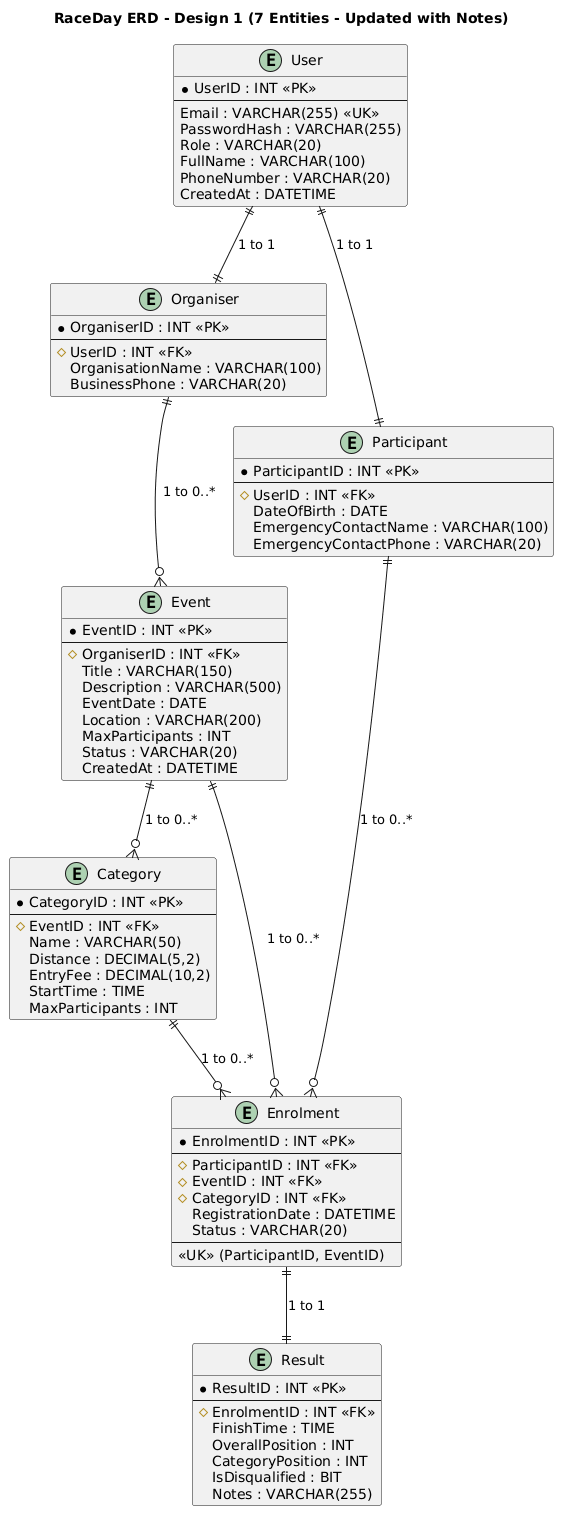

The diagram above was rendered by PlantUML. Its source (embedded in the PNG):
@startuml
title RaceDay ERD - Design 1 (7 Entities - Updated with Notes)

' ============================
' ENTITY 1: User (Authentication)
' ============================
entity "User" as user {
  * UserID : INT <<PK>>
  ---
  Email : VARCHAR(255) <<UK>>
  PasswordHash : VARCHAR(255)
  Role : VARCHAR(20)
  FullName : VARCHAR(100)
  PhoneNumber : VARCHAR(20)
  CreatedAt : DATETIME
}

' ============================
' ENTITY 2: Organiser (Profile)
' ============================
entity "Organiser" as organiser {
  * OrganiserID : INT <<PK>>
  ---
  # UserID : INT <<FK>>
  OrganisationName : VARCHAR(100)
  BusinessPhone : VARCHAR(20)
}

' ============================
' ENTITY 3: Participant (Profile)
' ============================
entity "Participant" as participant {
  * ParticipantID : INT <<PK>>
  ---
  # UserID : INT <<FK>>
  DateOfBirth : DATE
  EmergencyContactName : VARCHAR(100)
  EmergencyContactPhone : VARCHAR(20)
}

' ============================
' ENTITY 4: Event
' ============================
entity "Event" as event {
  * EventID : INT <<PK>>
  ---
  # OrganiserID : INT <<FK>>
  Title : VARCHAR(150)
  Description : VARCHAR(500)
  EventDate : DATE
  Location : VARCHAR(200)
  MaxParticipants : INT
  Status : VARCHAR(20)
  CreatedAt : DATETIME
}

' ============================
' ENTITY 5: Category
' ============================
entity "Category" as category {
  * CategoryID : INT <<PK>>
  ---
  # EventID : INT <<FK>>
  Name : VARCHAR(50)
  Distance : DECIMAL(5,2)
  EntryFee : DECIMAL(10,2)
  StartTime : TIME
  MaxParticipants : INT
}

' ============================
' ENTITY 6: Enrolment (Junction Table)
' ============================
entity "Enrolment" as enrolment {
  * EnrolmentID : INT <<PK>>
  ---
  # ParticipantID : INT <<FK>>
  # EventID : INT <<FK>>
  # CategoryID : INT <<FK>>
  RegistrationDate : DATETIME
  Status : VARCHAR(20)
  --
  <<UK>> (ParticipantID, EventID)
}

' ============================
' ENTITY 7: Result (UPDATED - includes Notes)
' ============================
entity "Result" as result {
  * ResultID : INT <<PK>>
  ---
  # EnrolmentID : INT <<FK>>
  FinishTime : TIME
  OverallPosition : INT
  CategoryPosition : INT
  IsDisqualified : BIT
  Notes : VARCHAR(255)
}

' ============================
' RELATIONSHIPS (Cardinalities)
' ============================
' User to Organiser (One-to-One)
user ||--|| organiser : "1 to 1"

' User to Participant (One-to-One)
user ||--|| participant : "1 to 1"

' Organiser to Event (One-to-Many)
organiser ||--o{ event : "1 to 0..*"

' Event to Category (One-to-Many)
event ||--o{ category : "1 to 0..*"

' Participant to Enrolment (One-to-Many)
participant ||--o{ enrolment : "1 to 0..*"

' Event to Enrolment (One-to-Many)
event ||--o{ enrolment : "1 to 0..*"

' Category to Enrolment (One-to-Many)
category ||--o{ enrolment : "1 to 0..*"

' Enrolment to Result (One-to-One)
enrolment ||--|| result : "1 to 1"
@enduml